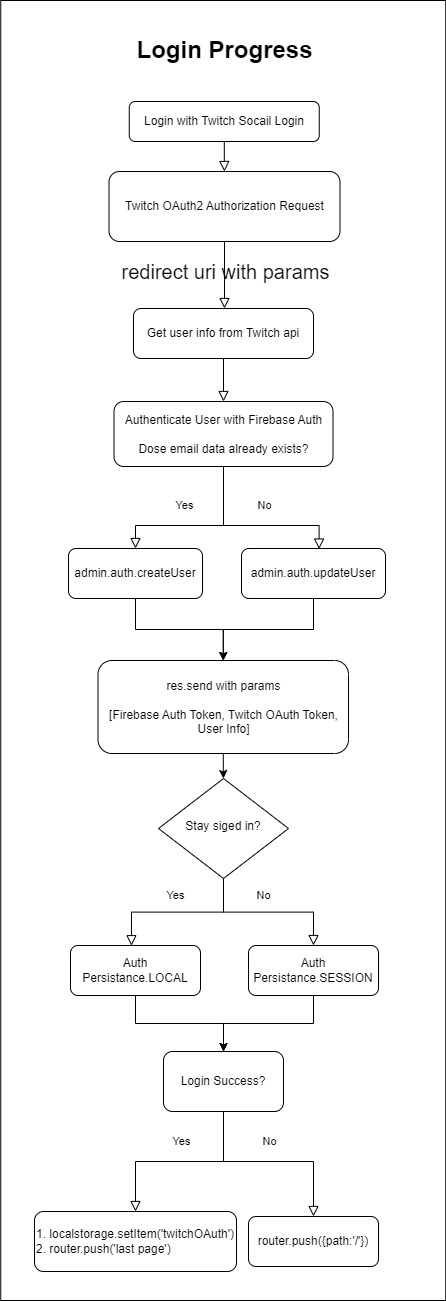

The diagram above was exported from draw.io. Its source (the exported page's mxGraphModel, read from the mxfile embedded in the PNG):
<mxGraphModel dx="2141" dy="2224" grid="1" gridSize="10" guides="1" tooltips="1" connect="1" arrows="1" fold="1" page="1" pageScale="1" pageWidth="827" pageHeight="1169" math="0" shadow="0">
  <root>
    <mxCell id="WIyWlLk6GJQsqaUBKTNV-0" />
    <mxCell id="WIyWlLk6GJQsqaUBKTNV-1" parent="WIyWlLk6GJQsqaUBKTNV-0" />
    <mxCell id="HzEROElMk8x5eshr01IG-50" value="" style="rounded=0;whiteSpace=wrap;html=1;" vertex="1" parent="WIyWlLk6GJQsqaUBKTNV-1">
      <mxGeometry x="-663.75" width="445" height="1300" as="geometry" />
    </mxCell>
    <mxCell id="WIyWlLk6GJQsqaUBKTNV-2" value="" style="rounded=0;html=1;jettySize=auto;orthogonalLoop=1;fontSize=11;endArrow=block;endFill=0;endSize=8;strokeWidth=1;shadow=0;labelBackgroundColor=none;edgeStyle=orthogonalEdgeStyle;entryX=0.5;entryY=0;entryDx=0;entryDy=0;" parent="WIyWlLk6GJQsqaUBKTNV-1" source="WIyWlLk6GJQsqaUBKTNV-3" target="HzEROElMk8x5eshr01IG-8" edge="1">
      <mxGeometry relative="1" as="geometry">
        <mxPoint x="-441" y="141" as="targetPoint" />
      </mxGeometry>
    </mxCell>
    <mxCell id="WIyWlLk6GJQsqaUBKTNV-3" value="Login with Twitch Socail Login" style="rounded=1;whiteSpace=wrap;html=1;fontSize=12;glass=0;strokeWidth=1;shadow=0;" parent="WIyWlLk6GJQsqaUBKTNV-1" vertex="1">
      <mxGeometry x="-535.25" y="101" width="190" height="40" as="geometry" />
    </mxCell>
    <mxCell id="WIyWlLk6GJQsqaUBKTNV-4" value="redirect uri with params" style="rounded=0;html=1;jettySize=auto;orthogonalLoop=1;fontSize=20;endArrow=block;endFill=0;endSize=8;strokeWidth=1;shadow=0;labelBackgroundColor=none;edgeStyle=orthogonalEdgeStyle;startArrow=none;" parent="WIyWlLk6GJQsqaUBKTNV-1" source="HzEROElMk8x5eshr01IG-8" target="HzEROElMk8x5eshr01IG-30" edge="1">
      <mxGeometry x="-0.0805" y="1" relative="1" as="geometry">
        <mxPoint as="offset" />
        <mxPoint x="-440" y="321" as="sourcePoint" />
        <mxPoint x="-441" y="221" as="targetPoint" />
        <Array as="points">
          <mxPoint x="-440" y="351" />
        </Array>
      </mxGeometry>
    </mxCell>
    <mxCell id="HzEROElMk8x5eshr01IG-0" value="Login Progress" style="text;strokeColor=none;fillColor=none;html=1;fontSize=24;fontStyle=1;verticalAlign=middle;align=center;" vertex="1" parent="WIyWlLk6GJQsqaUBKTNV-1">
      <mxGeometry x="-630" y="30" width="380" height="40" as="geometry" />
    </mxCell>
    <mxCell id="HzEROElMk8x5eshr01IG-6" value="No" style="rounded=0;html=1;jettySize=auto;orthogonalLoop=1;fontSize=11;endArrow=block;endFill=0;endSize=8;strokeWidth=1;shadow=0;labelBackgroundColor=none;edgeStyle=orthogonalEdgeStyle;" edge="1" parent="WIyWlLk6GJQsqaUBKTNV-1" source="HzEROElMk8x5eshr01IG-9" target="HzEROElMk8x5eshr01IG-12">
      <mxGeometry x="-0.0507" y="17" relative="1" as="geometry">
        <mxPoint as="offset" />
        <mxPoint x="-437" y="1057" as="sourcePoint" />
        <mxPoint x="-347" y="1197" as="targetPoint" />
      </mxGeometry>
    </mxCell>
    <mxCell id="HzEROElMk8x5eshr01IG-8" value="Twitch OAuth2 Authorization Request" style="rounded=1;whiteSpace=wrap;html=1;fontSize=12;glass=0;strokeWidth=1;shadow=0;" vertex="1" parent="WIyWlLk6GJQsqaUBKTNV-1">
      <mxGeometry x="-555.5" y="171" width="231" height="70" as="geometry" />
    </mxCell>
    <mxCell id="HzEROElMk8x5eshr01IG-9" value="Stay siged in?" style="rhombus;whiteSpace=wrap;html=1;shadow=0;fontFamily=Helvetica;fontSize=12;align=center;strokeWidth=1;spacing=6;spacingTop=-4;" vertex="1" parent="WIyWlLk6GJQsqaUBKTNV-1">
      <mxGeometry x="-506" y="778" width="130" height="100" as="geometry" />
    </mxCell>
    <mxCell id="HzEROElMk8x5eshr01IG-12" value="Auth Persistance.SESSION" style="rounded=1;whiteSpace=wrap;html=1;fontSize=12;glass=0;strokeWidth=1;shadow=0;" vertex="1" parent="WIyWlLk6GJQsqaUBKTNV-1">
      <mxGeometry x="-416" y="945" width="130" height="50" as="geometry" />
    </mxCell>
    <mxCell id="HzEROElMk8x5eshr01IG-19" value="Yes" style="rounded=0;html=1;jettySize=auto;orthogonalLoop=1;fontSize=11;endArrow=block;endFill=0;endSize=8;strokeWidth=1;shadow=0;labelBackgroundColor=none;edgeStyle=orthogonalEdgeStyle;entryX=0.469;entryY=0.004;entryDx=0;entryDy=0;entryPerimeter=0;" edge="1" parent="WIyWlLk6GJQsqaUBKTNV-1" target="HzEROElMk8x5eshr01IG-20" source="HzEROElMk8x5eshr01IG-9">
      <mxGeometry x="0.0366" y="-17" relative="1" as="geometry">
        <mxPoint as="offset" />
        <mxPoint x="-437" y="1057" as="sourcePoint" />
        <mxPoint x="-532" y="1177" as="targetPoint" />
      </mxGeometry>
    </mxCell>
    <mxCell id="HzEROElMk8x5eshr01IG-20" value="Auth Persistance.LOCAL" style="rounded=1;whiteSpace=wrap;html=1;fontSize=12;glass=0;strokeWidth=1;shadow=0;" vertex="1" parent="WIyWlLk6GJQsqaUBKTNV-1">
      <mxGeometry x="-594" y="945" width="130" height="50" as="geometry" />
    </mxCell>
    <mxCell id="HzEROElMk8x5eshr01IG-23" value="Login Success?" style="whiteSpace=wrap;html=1;rounded=1;glass=0;strokeWidth=1;shadow=0;" vertex="1" parent="WIyWlLk6GJQsqaUBKTNV-1">
      <mxGeometry x="-501" y="1051" width="120" height="60" as="geometry" />
    </mxCell>
    <mxCell id="HzEROElMk8x5eshr01IG-25" value="" style="edgeStyle=orthogonalEdgeStyle;rounded=0;orthogonalLoop=1;jettySize=auto;html=1;exitX=0.5;exitY=1;exitDx=0;exitDy=0;entryX=0.5;entryY=0;entryDx=0;entryDy=0;" edge="1" parent="WIyWlLk6GJQsqaUBKTNV-1" source="HzEROElMk8x5eshr01IG-20" target="HzEROElMk8x5eshr01IG-23">
      <mxGeometry relative="1" as="geometry">
        <mxPoint x="-337" y="1257" as="sourcePoint" />
        <mxPoint x="-433" y="1387" as="targetPoint" />
      </mxGeometry>
    </mxCell>
    <mxCell id="HzEROElMk8x5eshr01IG-26" value="Authenticate User with Firebase Auth&lt;br&gt;&lt;br&gt;Dose email data already exists?" style="whiteSpace=wrap;html=1;rounded=1;glass=0;strokeWidth=1;shadow=0;" vertex="1" parent="WIyWlLk6GJQsqaUBKTNV-1">
      <mxGeometry x="-550.5" y="401" width="219" height="65" as="geometry" />
    </mxCell>
    <mxCell id="HzEROElMk8x5eshr01IG-27" value="No" style="rounded=0;html=1;jettySize=auto;orthogonalLoop=1;fontSize=11;endArrow=block;endFill=0;endSize=8;strokeWidth=1;shadow=0;labelBackgroundColor=none;edgeStyle=orthogonalEdgeStyle;entryX=0.539;entryY=0.011;entryDx=0;entryDy=0;entryPerimeter=0;" edge="1" parent="WIyWlLk6GJQsqaUBKTNV-1" source="HzEROElMk8x5eshr01IG-26" target="HzEROElMk8x5eshr01IG-34">
      <mxGeometry x="0.1231" y="20" relative="1" as="geometry">
        <mxPoint as="offset" />
        <mxPoint x="-441" y="492.8000000000002" as="sourcePoint" />
        <mxPoint x="-345" y="632.8000000000002" as="targetPoint" />
        <Array as="points">
          <mxPoint x="-441" y="525" />
          <mxPoint x="-345" y="525" />
        </Array>
      </mxGeometry>
    </mxCell>
    <mxCell id="HzEROElMk8x5eshr01IG-28" value="Yes" style="rounded=0;html=1;jettySize=auto;orthogonalLoop=1;fontSize=11;endArrow=block;endFill=0;endSize=8;strokeWidth=1;shadow=0;labelBackgroundColor=none;edgeStyle=orthogonalEdgeStyle;" edge="1" parent="WIyWlLk6GJQsqaUBKTNV-1" source="HzEROElMk8x5eshr01IG-26" target="HzEROElMk8x5eshr01IG-35">
      <mxGeometry x="0.1533" y="-20" relative="1" as="geometry">
        <mxPoint as="offset" />
        <mxPoint x="-441" y="492.8000000000002" as="sourcePoint" />
        <mxPoint x="-529.03" y="633" as="targetPoint" />
        <Array as="points">
          <mxPoint x="-441" y="525" />
          <mxPoint x="-529" y="525" />
        </Array>
      </mxGeometry>
    </mxCell>
    <mxCell id="HzEROElMk8x5eshr01IG-30" value="Get user info from Twitch api&lt;br&gt;" style="whiteSpace=wrap;html=1;rounded=1;glass=0;strokeWidth=1;shadow=0;" vertex="1" parent="WIyWlLk6GJQsqaUBKTNV-1">
      <mxGeometry x="-531" y="308" width="180" height="50" as="geometry" />
    </mxCell>
    <mxCell id="HzEROElMk8x5eshr01IG-33" value="" style="rounded=0;html=1;jettySize=auto;orthogonalLoop=1;fontSize=20;endArrow=block;endFill=0;endSize=8;strokeWidth=1;shadow=0;labelBackgroundColor=none;edgeStyle=orthogonalEdgeStyle;startArrow=none;exitX=0.5;exitY=1;exitDx=0;exitDy=0;" edge="1" parent="WIyWlLk6GJQsqaUBKTNV-1" source="HzEROElMk8x5eshr01IG-30" target="HzEROElMk8x5eshr01IG-26">
      <mxGeometry relative="1" as="geometry">
        <mxPoint x="-270" y="331" as="sourcePoint" />
        <mxPoint x="-270" y="571" as="targetPoint" />
      </mxGeometry>
    </mxCell>
    <mxCell id="HzEROElMk8x5eshr01IG-34" value="admin.auth.updateUser" style="rounded=1;whiteSpace=wrap;html=1;fontSize=12;glass=0;strokeWidth=1;shadow=0;" vertex="1" parent="WIyWlLk6GJQsqaUBKTNV-1">
      <mxGeometry x="-423" y="548" width="144" height="50" as="geometry" />
    </mxCell>
    <mxCell id="HzEROElMk8x5eshr01IG-35" value="admin.auth.createUser" style="rounded=1;whiteSpace=wrap;html=1;fontSize=12;glass=0;strokeWidth=1;shadow=0;" vertex="1" parent="WIyWlLk6GJQsqaUBKTNV-1">
      <mxGeometry x="-596" y="548" width="134" height="50" as="geometry" />
    </mxCell>
    <mxCell id="HzEROElMk8x5eshr01IG-39" value="" style="edgeStyle=orthogonalEdgeStyle;rounded=0;orthogonalLoop=1;jettySize=auto;html=1;" edge="1" parent="WIyWlLk6GJQsqaUBKTNV-1" target="HzEROElMk8x5eshr01IG-40" source="HzEROElMk8x5eshr01IG-34">
      <mxGeometry relative="1" as="geometry">
        <mxPoint x="-351" y="715" as="sourcePoint" />
      </mxGeometry>
    </mxCell>
    <mxCell id="HzEROElMk8x5eshr01IG-40" value="res.send with params&lt;br&gt;&lt;br&gt;[Firebase Auth Token, Twitch OAuth Token, User Info]" style="whiteSpace=wrap;html=1;rounded=1;glass=0;strokeWidth=1;shadow=0;" vertex="1" parent="WIyWlLk6GJQsqaUBKTNV-1">
      <mxGeometry x="-566.5" y="660" width="250.5" height="93" as="geometry" />
    </mxCell>
    <mxCell id="HzEROElMk8x5eshr01IG-41" value="" style="edgeStyle=orthogonalEdgeStyle;rounded=0;orthogonalLoop=1;jettySize=auto;html=1;entryX=0.5;entryY=0;entryDx=0;entryDy=0;" edge="1" parent="WIyWlLk6GJQsqaUBKTNV-1" target="HzEROElMk8x5eshr01IG-40" source="HzEROElMk8x5eshr01IG-35">
      <mxGeometry relative="1" as="geometry">
        <mxPoint x="-531" y="715" as="sourcePoint" />
        <mxPoint x="-437" y="855" as="targetPoint" />
      </mxGeometry>
    </mxCell>
    <mxCell id="HzEROElMk8x5eshr01IG-42" value="" style="edgeStyle=orthogonalEdgeStyle;rounded=0;orthogonalLoop=1;jettySize=auto;html=1;" edge="1" parent="WIyWlLk6GJQsqaUBKTNV-1" source="HzEROElMk8x5eshr01IG-40" target="HzEROElMk8x5eshr01IG-9">
      <mxGeometry relative="1" as="geometry">
        <mxPoint x="-351" y="935" as="sourcePoint" />
        <mxPoint x="-441" y="1043" as="targetPoint" />
      </mxGeometry>
    </mxCell>
    <mxCell id="HzEROElMk8x5eshr01IG-43" value="" style="edgeStyle=orthogonalEdgeStyle;rounded=0;orthogonalLoop=1;jettySize=auto;html=1;exitX=0.5;exitY=1;exitDx=0;exitDy=0;entryX=0.5;entryY=0;entryDx=0;entryDy=0;" edge="1" parent="WIyWlLk6GJQsqaUBKTNV-1" source="HzEROElMk8x5eshr01IG-12" target="HzEROElMk8x5eshr01IG-23">
      <mxGeometry relative="1" as="geometry">
        <mxPoint x="-517" y="1257" as="sourcePoint" />
        <mxPoint x="-410" y="1355" as="targetPoint" />
      </mxGeometry>
    </mxCell>
    <mxCell id="HzEROElMk8x5eshr01IG-44" value="No" style="rounded=0;html=1;jettySize=auto;orthogonalLoop=1;fontSize=11;endArrow=block;endFill=0;endSize=8;strokeWidth=1;shadow=0;labelBackgroundColor=none;edgeStyle=orthogonalEdgeStyle;exitX=0.5;exitY=1;exitDx=0;exitDy=0;entryX=0.5;entryY=0;entryDx=0;entryDy=0;" edge="1" parent="WIyWlLk6GJQsqaUBKTNV-1" source="HzEROElMk8x5eshr01IG-23" target="HzEROElMk8x5eshr01IG-46">
      <mxGeometry x="-0.0155" y="20" relative="1" as="geometry">
        <mxPoint as="offset" />
        <mxPoint x="-439.2544827586207" y="1181.0034748010605" as="sourcePoint" />
        <mxPoint x="-349.2544827586207" y="1248.03" as="targetPoint" />
        <Array as="points">
          <mxPoint x="-441" y="1161" />
          <mxPoint x="-351" y="1161" />
        </Array>
      </mxGeometry>
    </mxCell>
    <mxCell id="HzEROElMk8x5eshr01IG-45" value="Yes" style="rounded=0;html=1;jettySize=auto;orthogonalLoop=1;fontSize=11;endArrow=block;endFill=0;endSize=8;strokeWidth=1;shadow=0;labelBackgroundColor=none;edgeStyle=orthogonalEdgeStyle;entryX=0.5;entryY=0;entryDx=0;entryDy=0;exitX=0.5;exitY=1;exitDx=0;exitDy=0;" edge="1" parent="WIyWlLk6GJQsqaUBKTNV-1" source="HzEROElMk8x5eshr01IG-23" target="HzEROElMk8x5eshr01IG-47">
      <mxGeometry x="-0.0113" y="-20" relative="1" as="geometry">
        <mxPoint as="offset" />
        <mxPoint x="-439.2544827586207" y="1181.0034748010605" as="sourcePoint" />
        <mxPoint x="-531.25" y="1248.2299999999998" as="targetPoint" />
      </mxGeometry>
    </mxCell>
    <mxCell id="HzEROElMk8x5eshr01IG-46" value="router.push({path:'/'})" style="rounded=1;whiteSpace=wrap;html=1;fontSize=12;glass=0;strokeWidth=1;shadow=0;" vertex="1" parent="WIyWlLk6GJQsqaUBKTNV-1">
      <mxGeometry x="-416" y="1216" width="130" height="50" as="geometry" />
    </mxCell>
    <mxCell id="HzEROElMk8x5eshr01IG-47" value="1. localstorage.setItem('twitchOAuth')&lt;br&gt;&lt;div style=&quot;&quot;&gt;&lt;span style=&quot;background-color: initial;&quot;&gt;2. router.push('last page')&lt;/span&gt;&lt;/div&gt;" style="rounded=1;whiteSpace=wrap;html=1;fontSize=12;glass=0;strokeWidth=1;shadow=0;align=left;" vertex="1" parent="WIyWlLk6GJQsqaUBKTNV-1">
      <mxGeometry x="-630" y="1211" width="202" height="60" as="geometry" />
    </mxCell>
  </root>
</mxGraphModel>